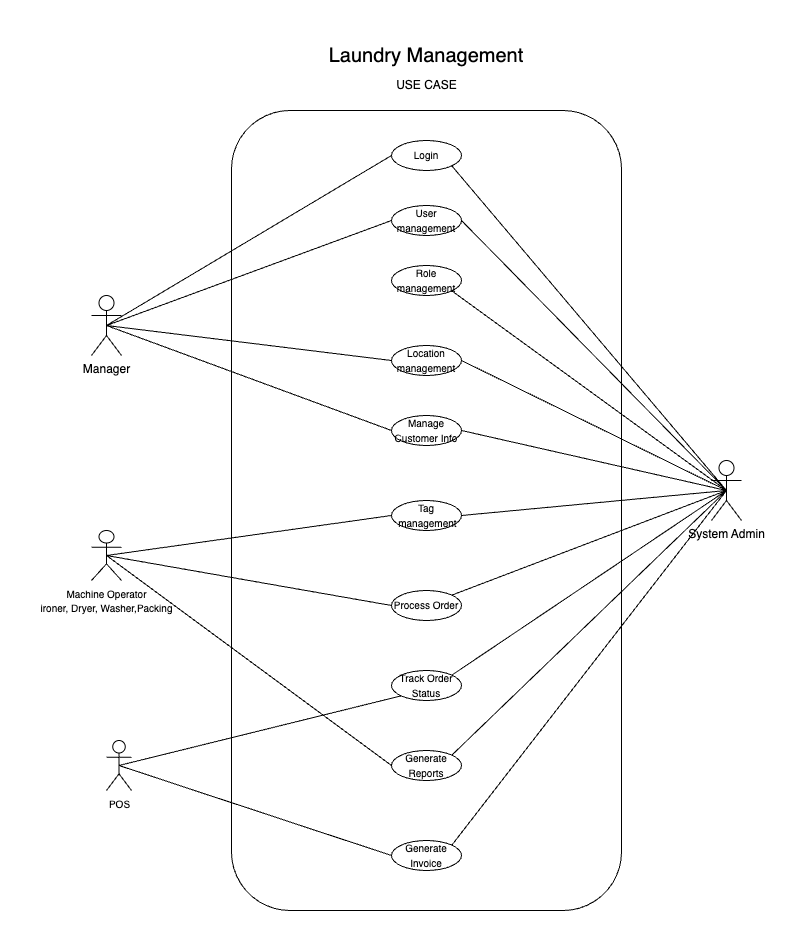

The diagram above was exported from draw.io. Its source (the exported page's mxGraphModel, read from the mxfile embedded in the PNG):
<mxGraphModel dx="1948" dy="1054" grid="1" gridSize="10" guides="1" tooltips="1" connect="1" arrows="1" fold="1" page="1" pageScale="1" pageWidth="850" pageHeight="1100" math="0" shadow="0">
  <root>
    <mxCell id="0" />
    <mxCell id="1" parent="0" />
    <mxCell id="fFpRM9T_g1Zg0k8oakR_-2" value="" style="rounded=1;whiteSpace=wrap;html=1;labelBackgroundColor=none;" parent="1" vertex="1">
      <mxGeometry x="230" y="170" width="390" height="800" as="geometry" />
    </mxCell>
    <mxCell id="fFpRM9T_g1Zg0k8oakR_-5" value="" style="group;rounded=1;labelBackgroundColor=none;" parent="1" vertex="1" connectable="0">
      <mxGeometry x="305" y="100" width="240" height="60" as="geometry" />
    </mxCell>
    <mxCell id="fFpRM9T_g1Zg0k8oakR_-3" value="&lt;font style=&quot;font-size: 20px;&quot;&gt;Laundry Management&lt;/font&gt;" style="text;html=1;strokeColor=none;fillColor=none;align=center;verticalAlign=middle;whiteSpace=wrap;rounded=1;labelBackgroundColor=none;" parent="fFpRM9T_g1Zg0k8oakR_-5" vertex="1">
      <mxGeometry width="240" height="30" as="geometry" />
    </mxCell>
    <mxCell id="fFpRM9T_g1Zg0k8oakR_-4" value="USE CASE" style="text;html=1;strokeColor=none;fillColor=none;align=center;verticalAlign=middle;whiteSpace=wrap;rounded=1;labelBackgroundColor=none;" parent="fFpRM9T_g1Zg0k8oakR_-5" vertex="1">
      <mxGeometry x="78" y="30" width="85" height="30" as="geometry" />
    </mxCell>
    <mxCell id="fFpRM9T_g1Zg0k8oakR_-9" value="System Admin" style="shape=umlActor;verticalLabelPosition=bottom;verticalAlign=top;html=1;outlineConnect=0;rounded=1;labelBackgroundColor=none;" parent="1" vertex="1">
      <mxGeometry x="710" y="520" width="30" height="60" as="geometry" />
    </mxCell>
    <mxCell id="fFpRM9T_g1Zg0k8oakR_-11" value="Manager" style="shape=umlActor;verticalLabelPosition=bottom;verticalAlign=top;html=1;outlineConnect=0;rounded=1;labelBackgroundColor=none;" parent="1" vertex="1">
      <mxGeometry x="90" y="355" width="30" height="60" as="geometry" />
    </mxCell>
    <mxCell id="fFpRM9T_g1Zg0k8oakR_-15" value="&lt;font style=&quot;font-size: 10px;&quot;&gt;Track Order Status&lt;/font&gt;" style="ellipse;whiteSpace=wrap;html=1;rounded=1;labelBackgroundColor=none;" parent="1" vertex="1">
      <mxGeometry x="390" y="730" width="70" height="30" as="geometry" />
    </mxCell>
    <mxCell id="fFpRM9T_g1Zg0k8oakR_-19" value="&lt;font style=&quot;font-size: 10px;&quot;&gt;Process Order&lt;/font&gt;" style="ellipse;whiteSpace=wrap;html=1;rounded=1;labelBackgroundColor=none;" parent="1" vertex="1">
      <mxGeometry x="390" y="650" width="70" height="30" as="geometry" />
    </mxCell>
    <mxCell id="fFpRM9T_g1Zg0k8oakR_-22" value="&lt;font style=&quot;font-size: 10px;&quot;&gt;Generate Reports&lt;/font&gt;" style="ellipse;whiteSpace=wrap;html=1;rounded=1;labelBackgroundColor=none;" parent="1" vertex="1">
      <mxGeometry x="390" y="810" width="70" height="30" as="geometry" />
    </mxCell>
    <mxCell id="fFpRM9T_g1Zg0k8oakR_-28" value="&lt;font style=&quot;font-size: 10px;&quot;&gt;Generate Invoice&lt;/font&gt;" style="ellipse;whiteSpace=wrap;html=1;rounded=1;labelBackgroundColor=none;" parent="1" vertex="1">
      <mxGeometry x="390" y="900" width="70" height="30" as="geometry" />
    </mxCell>
    <mxCell id="fFpRM9T_g1Zg0k8oakR_-29" value="&lt;font style=&quot;font-size: 10px;&quot;&gt;Machine Operator&lt;br&gt;ironer, Dryer, Washer,Packing&lt;br&gt;&lt;/font&gt;" style="shape=umlActor;verticalLabelPosition=bottom;verticalAlign=top;html=1;outlineConnect=0;rounded=1;labelBackgroundColor=none;" parent="1" vertex="1">
      <mxGeometry x="90" y="590" width="30" height="50" as="geometry" />
    </mxCell>
    <mxCell id="fFpRM9T_g1Zg0k8oakR_-30" value="&lt;font style=&quot;font-size: 10px;&quot;&gt;POS&lt;/font&gt;" style="shape=umlActor;verticalLabelPosition=bottom;verticalAlign=top;html=1;outlineConnect=0;rounded=1;labelBackgroundColor=none;" parent="1" vertex="1">
      <mxGeometry x="105" y="800" width="25" height="50" as="geometry" />
    </mxCell>
    <mxCell id="j_nONNWvxkk0N0HXNlYv-28" style="rounded=0;orthogonalLoop=1;jettySize=auto;html=1;exitX=0;exitY=0.5;exitDx=0;exitDy=0;entryX=0.5;entryY=0.5;entryDx=0;entryDy=0;entryPerimeter=0;endArrow=none;endFill=0;" edge="1" parent="1" source="j_nONNWvxkk0N0HXNlYv-2" target="fFpRM9T_g1Zg0k8oakR_-11">
      <mxGeometry relative="1" as="geometry">
        <mxPoint x="110" y="390.0000000000001" as="targetPoint" />
      </mxGeometry>
    </mxCell>
    <mxCell id="j_nONNWvxkk0N0HXNlYv-2" value="&lt;font style=&quot;font-size: 10px;&quot;&gt;Login&lt;/font&gt;" style="ellipse;whiteSpace=wrap;html=1;rounded=1;labelBackgroundColor=none;" vertex="1" parent="1">
      <mxGeometry x="390" y="200" width="70" height="30" as="geometry" />
    </mxCell>
    <mxCell id="j_nONNWvxkk0N0HXNlYv-3" value="&lt;font style=&quot;font-size: 10px;&quot;&gt;User management&lt;/font&gt;" style="ellipse;whiteSpace=wrap;html=1;rounded=1;labelBackgroundColor=none;" vertex="1" parent="1">
      <mxGeometry x="390" y="265" width="70" height="30" as="geometry" />
    </mxCell>
    <mxCell id="j_nONNWvxkk0N0HXNlYv-4" value="&lt;font style=&quot;font-size: 10px;&quot;&gt;Role management&lt;/font&gt;" style="ellipse;whiteSpace=wrap;html=1;rounded=1;labelBackgroundColor=none;" vertex="1" parent="1">
      <mxGeometry x="390" y="325" width="70" height="30" as="geometry" />
    </mxCell>
    <mxCell id="j_nONNWvxkk0N0HXNlYv-5" value="&lt;font style=&quot;font-size: 10px;&quot;&gt;Location management&lt;/font&gt;" style="ellipse;whiteSpace=wrap;html=1;rounded=1;labelBackgroundColor=none;" vertex="1" parent="1">
      <mxGeometry x="390" y="405" width="70" height="30" as="geometry" />
    </mxCell>
    <mxCell id="j_nONNWvxkk0N0HXNlYv-12" style="rounded=0;orthogonalLoop=1;jettySize=auto;html=1;exitX=1;exitY=0.5;exitDx=0;exitDy=0;endArrow=none;endFill=0;entryX=0.5;entryY=0.5;entryDx=0;entryDy=0;entryPerimeter=0;" edge="1" parent="1" source="j_nONNWvxkk0N0HXNlYv-6" target="fFpRM9T_g1Zg0k8oakR_-9">
      <mxGeometry relative="1" as="geometry">
        <mxPoint x="739.9999999999998" y="480.0000000000001" as="targetPoint" />
      </mxGeometry>
    </mxCell>
    <mxCell id="j_nONNWvxkk0N0HXNlYv-6" value="&lt;font style=&quot;font-size: 10px;&quot;&gt;Manage&lt;/font&gt;&lt;div&gt;&lt;font style=&quot;font-size: 10px;&quot;&gt;Customer Info&lt;/font&gt;&lt;/div&gt;" style="ellipse;whiteSpace=wrap;html=1;rounded=1;labelBackgroundColor=none;" vertex="1" parent="1">
      <mxGeometry x="390" y="475" width="70" height="30" as="geometry" />
    </mxCell>
    <mxCell id="j_nONNWvxkk0N0HXNlYv-7" value="&lt;font style=&quot;font-size: 10px;&quot;&gt;Tag&lt;/font&gt;&lt;div&gt;&lt;span style=&quot;font-size: 10px; background-color: initial;&quot;&gt;&amp;nbsp;management&lt;/span&gt;&lt;/div&gt;" style="ellipse;whiteSpace=wrap;html=1;rounded=1;labelBackgroundColor=none;" vertex="1" parent="1">
      <mxGeometry x="390" y="560" width="70" height="30" as="geometry" />
    </mxCell>
    <mxCell id="j_nONNWvxkk0N0HXNlYv-8" style="rounded=0;orthogonalLoop=1;jettySize=auto;html=1;exitX=1;exitY=1;exitDx=0;exitDy=0;entryX=0.5;entryY=0.5;entryDx=0;entryDy=0;entryPerimeter=0;endArrow=none;endFill=0;" edge="1" parent="1" source="j_nONNWvxkk0N0HXNlYv-2" target="fFpRM9T_g1Zg0k8oakR_-9">
      <mxGeometry relative="1" as="geometry" />
    </mxCell>
    <mxCell id="j_nONNWvxkk0N0HXNlYv-9" style="rounded=0;orthogonalLoop=1;jettySize=auto;html=1;exitX=1;exitY=0.5;exitDx=0;exitDy=0;entryX=0.5;entryY=0.5;entryDx=0;entryDy=0;entryPerimeter=0;endArrow=none;endFill=0;" edge="1" parent="1" source="j_nONNWvxkk0N0HXNlYv-3" target="fFpRM9T_g1Zg0k8oakR_-9">
      <mxGeometry relative="1" as="geometry" />
    </mxCell>
    <mxCell id="j_nONNWvxkk0N0HXNlYv-10" style="rounded=0;orthogonalLoop=1;jettySize=auto;html=1;exitX=1;exitY=1;exitDx=0;exitDy=0;entryX=0.5;entryY=0.5;entryDx=0;entryDy=0;entryPerimeter=0;endArrow=none;endFill=0;" edge="1" parent="1" source="j_nONNWvxkk0N0HXNlYv-4" target="fFpRM9T_g1Zg0k8oakR_-9">
      <mxGeometry relative="1" as="geometry" />
    </mxCell>
    <mxCell id="j_nONNWvxkk0N0HXNlYv-11" style="rounded=0;orthogonalLoop=1;jettySize=auto;html=1;exitX=1;exitY=0.5;exitDx=0;exitDy=0;entryX=0.5;entryY=0.5;entryDx=0;entryDy=0;entryPerimeter=0;endArrow=none;endFill=0;" edge="1" parent="1" source="j_nONNWvxkk0N0HXNlYv-5" target="fFpRM9T_g1Zg0k8oakR_-9">
      <mxGeometry relative="1" as="geometry" />
    </mxCell>
    <mxCell id="j_nONNWvxkk0N0HXNlYv-13" style="rounded=0;orthogonalLoop=1;jettySize=auto;html=1;exitX=1;exitY=0.5;exitDx=0;exitDy=0;entryX=0.5;entryY=0.5;entryDx=0;entryDy=0;entryPerimeter=0;endArrow=none;endFill=0;" edge="1" parent="1" source="j_nONNWvxkk0N0HXNlYv-7" target="fFpRM9T_g1Zg0k8oakR_-9">
      <mxGeometry relative="1" as="geometry" />
    </mxCell>
    <mxCell id="j_nONNWvxkk0N0HXNlYv-15" style="rounded=0;orthogonalLoop=1;jettySize=auto;html=1;exitX=1;exitY=0;exitDx=0;exitDy=0;entryX=0.5;entryY=0.5;entryDx=0;entryDy=0;entryPerimeter=0;endArrow=none;endFill=0;" edge="1" parent="1" source="fFpRM9T_g1Zg0k8oakR_-19" target="fFpRM9T_g1Zg0k8oakR_-9">
      <mxGeometry relative="1" as="geometry" />
    </mxCell>
    <mxCell id="j_nONNWvxkk0N0HXNlYv-16" style="rounded=0;orthogonalLoop=1;jettySize=auto;html=1;exitX=1;exitY=0;exitDx=0;exitDy=0;entryX=0.5;entryY=0.5;entryDx=0;entryDy=0;entryPerimeter=0;endArrow=none;endFill=0;" edge="1" parent="1" source="fFpRM9T_g1Zg0k8oakR_-15" target="fFpRM9T_g1Zg0k8oakR_-9">
      <mxGeometry relative="1" as="geometry" />
    </mxCell>
    <mxCell id="j_nONNWvxkk0N0HXNlYv-17" style="rounded=0;orthogonalLoop=1;jettySize=auto;html=1;exitX=1;exitY=0;exitDx=0;exitDy=0;entryX=0.5;entryY=0.5;entryDx=0;entryDy=0;entryPerimeter=0;endArrow=none;endFill=0;" edge="1" parent="1" source="fFpRM9T_g1Zg0k8oakR_-22" target="fFpRM9T_g1Zg0k8oakR_-9">
      <mxGeometry relative="1" as="geometry" />
    </mxCell>
    <mxCell id="j_nONNWvxkk0N0HXNlYv-18" style="rounded=0;orthogonalLoop=1;jettySize=auto;html=1;exitX=1;exitY=0;exitDx=0;exitDy=0;entryX=0.5;entryY=0.5;entryDx=0;entryDy=0;entryPerimeter=0;endArrow=none;endFill=0;" edge="1" parent="1" source="fFpRM9T_g1Zg0k8oakR_-28" target="fFpRM9T_g1Zg0k8oakR_-9">
      <mxGeometry relative="1" as="geometry" />
    </mxCell>
    <mxCell id="j_nONNWvxkk0N0HXNlYv-20" style="rounded=0;orthogonalLoop=1;jettySize=auto;html=1;exitX=0;exitY=1;exitDx=0;exitDy=0;entryX=0.5;entryY=0.5;entryDx=0;entryDy=0;entryPerimeter=0;endArrow=none;endFill=0;" edge="1" parent="1" source="fFpRM9T_g1Zg0k8oakR_-15" target="fFpRM9T_g1Zg0k8oakR_-30">
      <mxGeometry relative="1" as="geometry">
        <mxPoint x="112.5" y="825" as="targetPoint" />
      </mxGeometry>
    </mxCell>
    <mxCell id="j_nONNWvxkk0N0HXNlYv-21" style="rounded=0;orthogonalLoop=1;jettySize=auto;html=1;exitX=0;exitY=0.5;exitDx=0;exitDy=0;entryX=0.5;entryY=0.5;entryDx=0;entryDy=0;entryPerimeter=0;endArrow=none;endFill=0;" edge="1" parent="1" source="fFpRM9T_g1Zg0k8oakR_-28" target="fFpRM9T_g1Zg0k8oakR_-30">
      <mxGeometry relative="1" as="geometry" />
    </mxCell>
    <mxCell id="j_nONNWvxkk0N0HXNlYv-22" style="rounded=0;orthogonalLoop=1;jettySize=auto;html=1;exitX=0;exitY=0.5;exitDx=0;exitDy=0;entryX=0.5;entryY=0.5;entryDx=0;entryDy=0;entryPerimeter=0;endArrow=none;endFill=0;" edge="1" parent="1" source="j_nONNWvxkk0N0HXNlYv-7" target="fFpRM9T_g1Zg0k8oakR_-29">
      <mxGeometry relative="1" as="geometry" />
    </mxCell>
    <mxCell id="j_nONNWvxkk0N0HXNlYv-23" style="rounded=0;orthogonalLoop=1;jettySize=auto;html=1;exitX=0;exitY=0.5;exitDx=0;exitDy=0;entryX=0.5;entryY=0.5;entryDx=0;entryDy=0;entryPerimeter=0;endArrow=none;endFill=0;" edge="1" parent="1" source="fFpRM9T_g1Zg0k8oakR_-19" target="fFpRM9T_g1Zg0k8oakR_-29">
      <mxGeometry relative="1" as="geometry" />
    </mxCell>
    <mxCell id="j_nONNWvxkk0N0HXNlYv-24" style="rounded=0;orthogonalLoop=1;jettySize=auto;html=1;exitX=0;exitY=0.5;exitDx=0;exitDy=0;entryX=0.5;entryY=0.5;entryDx=0;entryDy=0;entryPerimeter=0;endArrow=none;endFill=0;" edge="1" parent="1" source="fFpRM9T_g1Zg0k8oakR_-22" target="fFpRM9T_g1Zg0k8oakR_-29">
      <mxGeometry relative="1" as="geometry" />
    </mxCell>
    <mxCell id="j_nONNWvxkk0N0HXNlYv-25" style="rounded=0;orthogonalLoop=1;jettySize=auto;html=1;exitX=0;exitY=0.5;exitDx=0;exitDy=0;entryX=0.5;entryY=0.5;entryDx=0;entryDy=0;entryPerimeter=0;endArrow=none;endFill=0;" edge="1" parent="1" source="j_nONNWvxkk0N0HXNlYv-3" target="fFpRM9T_g1Zg0k8oakR_-11">
      <mxGeometry relative="1" as="geometry" />
    </mxCell>
    <mxCell id="j_nONNWvxkk0N0HXNlYv-26" style="rounded=0;orthogonalLoop=1;jettySize=auto;html=1;exitX=0;exitY=0.5;exitDx=0;exitDy=0;entryX=0.5;entryY=0.5;entryDx=0;entryDy=0;entryPerimeter=0;endArrow=none;endFill=0;" edge="1" parent="1" source="j_nONNWvxkk0N0HXNlYv-5" target="fFpRM9T_g1Zg0k8oakR_-11">
      <mxGeometry relative="1" as="geometry" />
    </mxCell>
    <mxCell id="j_nONNWvxkk0N0HXNlYv-27" style="rounded=0;orthogonalLoop=1;jettySize=auto;html=1;exitX=0;exitY=0.5;exitDx=0;exitDy=0;entryX=0.5;entryY=0.5;entryDx=0;entryDy=0;entryPerimeter=0;endArrow=none;endFill=0;" edge="1" parent="1" source="j_nONNWvxkk0N0HXNlYv-6" target="fFpRM9T_g1Zg0k8oakR_-11">
      <mxGeometry relative="1" as="geometry" />
    </mxCell>
  </root>
</mxGraphModel>